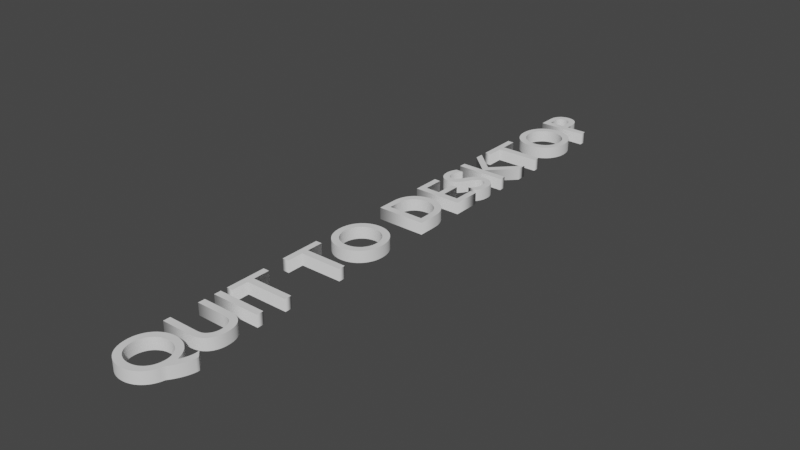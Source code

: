 # Source: QuitToDesktopText.blend  (saved by Blender 2.82.7; exported with 4.5.12 LTS)
import bpy
from mathutils import Matrix  # noqa: F401  (used for matrix-valued properties, if any)

bpy.ops.wm.read_factory_settings(use_empty=True)
scene = bpy.context.scene
scene.name = 'Scene'

# ---- collections
col_collection = bpy.data.collections.new('Collection'); scene.collection.children.link(col_collection)

# ---- world
world_world = bpy.data.worlds.new('World'); scene.world = world_world
world_world.use_nodes = True; world_world.node_tree.nodes.clear()
_N = world_world.node_tree.nodes; _L = world_world.node_tree.links
n0 = _N.new('ShaderNodeOutputWorld'); n0.name = 'World Output'; n0.location = (300, 300)
n1 = _N.new('ShaderNodeBackground'); n1.name = 'Background'; n1.location = (10, 300)
n1.inputs[0].default_value = (0.05088, 0.05088, 0.05088, 1.0)
_L.new(n1.outputs[0], n0.inputs[0])
n0.is_active_output = True
world_world.color = (0.05088, 0.05088, 0.05088)
world_world.use_sun_shadow = False
world_world.sun_shadow_jitter_overblur = 0.0

# ---- curves / text
txt_text = bpy.data.curves.new('Text', 'FONT')
txt_text.dimensions = '2D'
txt_text.body = 'QUIT TO DESKTOP'
txt_text.use_path_clamp = True
txt_text.extrude = 0.0826
txt_text.align_x = 'CENTER'
txt_text.align_y = 'CENTER'

# ---- objects
ob_text = bpy.data.objects.new('Text', txt_text)

# ---- transforms, parenting, visibility, modifiers, constraints
ob_text.location = (0.0, 0.0, 0.0)
ob_text.rotation_euler = (0.0, -0.0, 1.571)
ob_text.lineart.crease_threshold = 0.0

# ---- collection membership
col_collection.objects.link(ob_text)

# ---- scene / render settings (as saved in the file)
scene.frame_start = 1; scene.frame_end = 250; scene.frame_set(1)
scene.render.engine = 'BLENDER_EEVEE_NEXT'
scene.cycles.use_denoising = False
scene.cycles.samples = 128
scene.cycles.sampling_pattern = 'TABULATED_SOBOL'
scene.cycles.use_adaptive_sampling = False
scene.cycles.use_light_tree = False
scene.view_settings.view_transform = 'Filmic'
bpy.context.view_layer.update()

# ---- added for rendering (the .blend has no active camera and no usable light): camera, sun
cam_auto = bpy.data.cameras.new('AutoCamera')
cam_auto.lens = 50.0
cam_auto.sensor_width = 36.0
cam_auto.clip_end = 1000.0
ob_auto_camera = bpy.data.objects.new('AutoCamera', cam_auto)
scene.collection.objects.link(ob_auto_camera)
ob_auto_camera.location = (8.0308, -9.59066, 6.40544)
ob_auto_camera.rotation_euler = (1.09748, -7.21219e-08, 0.694738)
scene.camera = ob_auto_camera
light_auto_sun = bpy.data.lights.new('AutoSun', 'SUN')
light_auto_sun.energy = 3.0
light_auto_sun.angle = 0.0523599
ob_auto_sun = bpy.data.objects.new('AutoSun', light_auto_sun)
scene.collection.objects.link(ob_auto_sun)
ob_auto_sun.rotation_euler = (0.872665, 0.174533, 0.523599)
bpy.context.view_layer.update()
